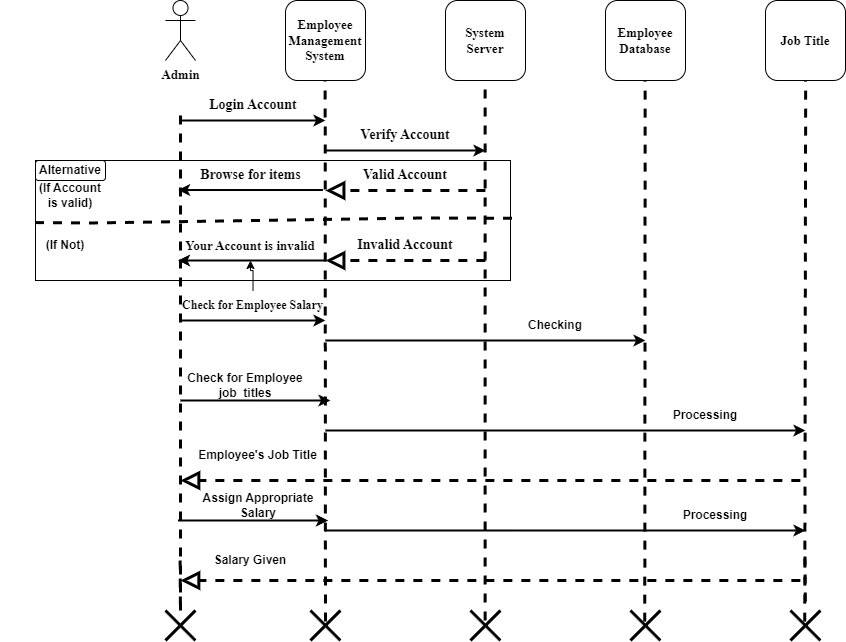

The diagram above was exported from draw.io. Its source (the exported page's mxGraphModel, read from the mxfile embedded in the PNG):
<mxGraphModel dx="1883" dy="1029" grid="1" gridSize="10" guides="1" tooltips="1" connect="1" arrows="1" fold="1" page="1" pageScale="1" pageWidth="827" pageHeight="1169" math="0" shadow="0">
  <root>
    <mxCell id="0" />
    <mxCell id="1" parent="0" />
    <mxCell id="o6fDB9c-r1cCo5ap2thZ-1" value="Admin" style="shape=umlActor;verticalLabelPosition=bottom;verticalAlign=top;html=1;outlineConnect=0;fontFamily=Times New Roman;fontStyle=1;fontSize=13;" parent="1" vertex="1">
      <mxGeometry x="40" y="40" width="30" height="60" as="geometry" />
    </mxCell>
    <mxCell id="o6fDB9c-r1cCo5ap2thZ-4" value="Employee&lt;br style=&quot;font-size: 13px;&quot;&gt;Management&lt;br style=&quot;font-size: 13px;&quot;&gt;System" style="whiteSpace=wrap;html=1;aspect=fixed;fontFamily=Times New Roman;fontStyle=1;fontSize=13;rounded=1;" parent="1" vertex="1">
      <mxGeometry x="160" y="40" width="80" height="80" as="geometry" />
    </mxCell>
    <mxCell id="o6fDB9c-r1cCo5ap2thZ-5" value="System&lt;br style=&quot;font-size: 13px;&quot;&gt;Server" style="whiteSpace=wrap;html=1;aspect=fixed;fontFamily=Times New Roman;fontStyle=1;fontSize=13;rounded=1;" parent="1" vertex="1">
      <mxGeometry x="320" y="40" width="80" height="80" as="geometry" />
    </mxCell>
    <mxCell id="o6fDB9c-r1cCo5ap2thZ-6" value="Employee&lt;br style=&quot;font-size: 13px;&quot;&gt;Database" style="whiteSpace=wrap;html=1;aspect=fixed;fontFamily=Times New Roman;fontStyle=1;fontSize=13;rounded=1;" parent="1" vertex="1">
      <mxGeometry x="480" y="40" width="80" height="80" as="geometry" />
    </mxCell>
    <mxCell id="o6fDB9c-r1cCo5ap2thZ-8" value="" style="endArrow=none;dashed=1;html=1;rounded=0;jumpSize=10;strokeWidth=3;" parent="1" edge="1" source="o6fDB9c-r1cCo5ap2thZ-14">
      <mxGeometry width="50" height="50" relative="1" as="geometry">
        <mxPoint x="54.66" y="600" as="sourcePoint" />
        <mxPoint x="55" y="150" as="targetPoint" />
      </mxGeometry>
    </mxCell>
    <mxCell id="o6fDB9c-r1cCo5ap2thZ-10" value="" style="endArrow=none;dashed=1;html=1;rounded=0;jumpSize=10;strokeWidth=3;exitX=0.499;exitY=0.367;exitDx=0;exitDy=0;exitPerimeter=0;" parent="1" source="o6fDB9c-r1cCo5ap2thZ-15" edge="1">
      <mxGeometry width="50" height="50" relative="1" as="geometry">
        <mxPoint x="200" y="560" as="sourcePoint" />
        <mxPoint x="199.66" y="120" as="targetPoint" />
      </mxGeometry>
    </mxCell>
    <mxCell id="o6fDB9c-r1cCo5ap2thZ-11" value="" style="endArrow=none;dashed=1;html=1;rounded=0;jumpSize=10;strokeWidth=3;exitX=0.489;exitY=0.333;exitDx=0;exitDy=0;exitPerimeter=0;" parent="1" source="o6fDB9c-r1cCo5ap2thZ-16" edge="1">
      <mxGeometry width="50" height="50" relative="1" as="geometry">
        <mxPoint x="360" y="560" as="sourcePoint" />
        <mxPoint x="359.65999999999997" y="120" as="targetPoint" />
      </mxGeometry>
    </mxCell>
    <mxCell id="o6fDB9c-r1cCo5ap2thZ-12" value="" style="endArrow=none;dashed=1;html=1;rounded=0;jumpSize=10;strokeWidth=3;exitX=0.476;exitY=0.372;exitDx=0;exitDy=0;exitPerimeter=0;" parent="1" source="o6fDB9c-r1cCo5ap2thZ-17" edge="1">
      <mxGeometry width="50" height="50" relative="1" as="geometry">
        <mxPoint x="520" y="560" as="sourcePoint" />
        <mxPoint x="519.66" y="120" as="targetPoint" />
      </mxGeometry>
    </mxCell>
    <mxCell id="o6fDB9c-r1cCo5ap2thZ-15" value="" style="shape=umlDestroy;whiteSpace=wrap;html=1;strokeWidth=3;targetShapes=umlLifeline;" parent="1" vertex="1">
      <mxGeometry x="185" y="650" width="30" height="30" as="geometry" />
    </mxCell>
    <mxCell id="o6fDB9c-r1cCo5ap2thZ-16" value="" style="shape=umlDestroy;whiteSpace=wrap;html=1;strokeWidth=3;targetShapes=umlLifeline;" parent="1" vertex="1">
      <mxGeometry x="345" y="650" width="30" height="30" as="geometry" />
    </mxCell>
    <mxCell id="o6fDB9c-r1cCo5ap2thZ-17" value="" style="shape=umlDestroy;whiteSpace=wrap;html=1;strokeWidth=3;targetShapes=umlLifeline;" parent="1" vertex="1">
      <mxGeometry x="505" y="650" width="30" height="30" as="geometry" />
    </mxCell>
    <mxCell id="o6fDB9c-r1cCo5ap2thZ-19" value="" style="verticalLabelPosition=bottom;verticalAlign=top;html=1;shape=mxgraph.basic.rect;fillColor2=none;strokeWidth=1;size=20;indent=5;shadow=0;labelBackgroundColor=none;fillOpacity=0;" parent="1" vertex="1">
      <mxGeometry x="-90" y="200" width="475" height="120" as="geometry" />
    </mxCell>
    <mxCell id="o6fDB9c-r1cCo5ap2thZ-22" value="" style="endArrow=classic;html=1;rounded=0;strokeWidth=2;" parent="1" edge="1">
      <mxGeometry width="50" height="50" relative="1" as="geometry">
        <mxPoint x="55" y="160" as="sourcePoint" />
        <mxPoint x="200" y="160" as="targetPoint" />
        <Array as="points">
          <mxPoint x="125" y="160" />
        </Array>
      </mxGeometry>
    </mxCell>
    <mxCell id="o6fDB9c-r1cCo5ap2thZ-23" value="" style="endArrow=none;dashed=1;html=1;rounded=0;entryX=0.999;entryY=0.486;entryDx=0;entryDy=0;entryPerimeter=0;strokeWidth=3;exitX=-0.001;exitY=0.517;exitDx=0;exitDy=0;exitPerimeter=0;" parent="1" edge="1" source="o6fDB9c-r1cCo5ap2thZ-19">
      <mxGeometry width="50" height="50" relative="1" as="geometry">
        <mxPoint x="-80" y="263" as="sourcePoint" />
        <mxPoint x="389.7650000000001" y="257.81999999999994" as="targetPoint" />
        <Array as="points">
          <mxPoint x="-34.76" y="262.5" />
          <mxPoint x="295.24" y="257.5" />
        </Array>
      </mxGeometry>
    </mxCell>
    <mxCell id="o6fDB9c-r1cCo5ap2thZ-24" value="&lt;font style=&quot;font-size: 14px;&quot; face=&quot;Times New Roman&quot;&gt;&lt;b&gt;Login Account&lt;/b&gt;&lt;/font&gt;" style="text;html=1;strokeColor=none;fillColor=none;align=center;verticalAlign=middle;whiteSpace=wrap;rounded=0;" parent="1" vertex="1">
      <mxGeometry x="82.5" y="130" width="90" height="30" as="geometry" />
    </mxCell>
    <mxCell id="o6fDB9c-r1cCo5ap2thZ-25" value="" style="endArrow=classic;html=1;rounded=0;strokeWidth=2;" parent="1" edge="1">
      <mxGeometry width="50" height="50" relative="1" as="geometry">
        <mxPoint x="200" y="190" as="sourcePoint" />
        <mxPoint x="360" y="190" as="targetPoint" />
        <Array as="points">
          <mxPoint x="270" y="190" />
        </Array>
      </mxGeometry>
    </mxCell>
    <mxCell id="o6fDB9c-r1cCo5ap2thZ-26" value="&lt;font size=&quot;1&quot; face=&quot;Times New Roman&quot;&gt;&lt;b style=&quot;font-size: 14px;&quot;&gt;Verify Account&lt;/b&gt;&lt;/font&gt;" style="text;html=1;strokeColor=none;fillColor=none;align=center;verticalAlign=middle;whiteSpace=wrap;rounded=0;" parent="1" vertex="1">
      <mxGeometry x="230" y="160" width="100" height="30" as="geometry" />
    </mxCell>
    <mxCell id="o6fDB9c-r1cCo5ap2thZ-29" value="&lt;b&gt;&lt;font face=&quot;Times New Roman&quot; style=&quot;font-size: 14px;&quot;&gt;Valid Account&lt;/font&gt;&lt;/b&gt;" style="text;html=1;strokeColor=none;fillColor=none;align=center;verticalAlign=middle;whiteSpace=wrap;rounded=0;" parent="1" vertex="1">
      <mxGeometry x="230" y="200" width="100" height="30" as="geometry" />
    </mxCell>
    <mxCell id="o6fDB9c-r1cCo5ap2thZ-30" value="" style="endArrow=block;dashed=1;endFill=0;endSize=12;html=1;rounded=0;exitX=0.932;exitY=0.333;exitDx=0;exitDy=0;exitPerimeter=0;strokeWidth=3;" parent="1" edge="1">
      <mxGeometry width="160" relative="1" as="geometry">
        <mxPoint x="359.92000000000013" y="229.99999999999991" as="sourcePoint" />
        <mxPoint x="200.08" y="230.03999999999996" as="targetPoint" />
      </mxGeometry>
    </mxCell>
    <mxCell id="o6fDB9c-r1cCo5ap2thZ-31" value="" style="endArrow=block;dashed=1;endFill=0;endSize=12;html=1;rounded=0;exitX=0.932;exitY=0.333;exitDx=0;exitDy=0;exitPerimeter=0;strokeWidth=3;" parent="1" edge="1">
      <mxGeometry width="160" relative="1" as="geometry">
        <mxPoint x="359.92000000000013" y="299.9999999999999" as="sourcePoint" />
        <mxPoint x="200.08" y="300.03999999999996" as="targetPoint" />
      </mxGeometry>
    </mxCell>
    <mxCell id="o6fDB9c-r1cCo5ap2thZ-33" value="&lt;b&gt;&lt;font style=&quot;font-size: 14px;&quot; face=&quot;Times New Roman&quot;&gt;Invalid Account&lt;/font&gt;&lt;/b&gt;" style="text;html=1;strokeColor=none;fillColor=none;align=center;verticalAlign=middle;whiteSpace=wrap;rounded=0;" parent="1" vertex="1">
      <mxGeometry x="230" y="270" width="100" height="30" as="geometry" />
    </mxCell>
    <mxCell id="o6fDB9c-r1cCo5ap2thZ-34" value="" style="endArrow=classic;html=1;rounded=0;strokeWidth=2;" parent="1" edge="1">
      <mxGeometry width="50" height="50" relative="1" as="geometry">
        <mxPoint x="197.5" y="229.52" as="sourcePoint" />
        <mxPoint x="52.5" y="229.52" as="targetPoint" />
      </mxGeometry>
    </mxCell>
    <mxCell id="o6fDB9c-r1cCo5ap2thZ-35" value="&lt;font style=&quot;font-size: 14px;&quot; face=&quot;Times New Roman&quot;&gt;&lt;b&gt;Browse for items&lt;/b&gt;&lt;/font&gt;" style="text;html=1;strokeColor=none;fillColor=none;align=center;verticalAlign=middle;whiteSpace=wrap;rounded=0;" parent="1" vertex="1">
      <mxGeometry x="72.5" y="200" width="105" height="30" as="geometry" />
    </mxCell>
    <mxCell id="o6fDB9c-r1cCo5ap2thZ-36" value="&lt;font style=&quot;font-size: 13px;&quot; face=&quot;Times New Roman&quot;&gt;&lt;b&gt;Your Account is invalid&lt;/b&gt;&lt;/font&gt;" style="text;html=1;strokeColor=none;fillColor=none;align=center;verticalAlign=middle;whiteSpace=wrap;rounded=0;" parent="1" vertex="1">
      <mxGeometry x="55" y="270" width="140" height="30" as="geometry" />
    </mxCell>
    <mxCell id="o6fDB9c-r1cCo5ap2thZ-37" value="" style="endArrow=classic;html=1;rounded=0;strokeWidth=2;" parent="1" edge="1">
      <mxGeometry width="50" height="50" relative="1" as="geometry">
        <mxPoint x="200" y="300" as="sourcePoint" />
        <mxPoint x="52.5" y="300" as="targetPoint" />
      </mxGeometry>
    </mxCell>
    <mxCell id="o6fDB9c-r1cCo5ap2thZ-38" value="" style="endArrow=classic;html=1;rounded=0;strokeWidth=2;" parent="1" edge="1">
      <mxGeometry width="50" height="50" relative="1" as="geometry">
        <mxPoint x="55" y="360" as="sourcePoint" />
        <mxPoint x="200" y="360" as="targetPoint" />
      </mxGeometry>
    </mxCell>
    <mxCell id="E8W0WhhxpySkFdWCKQhZ-18" value="" style="edgeStyle=orthogonalEdgeStyle;rounded=0;orthogonalLoop=1;jettySize=auto;html=1;" edge="1" parent="1" source="o6fDB9c-r1cCo5ap2thZ-39" target="o6fDB9c-r1cCo5ap2thZ-36">
      <mxGeometry relative="1" as="geometry" />
    </mxCell>
    <mxCell id="o6fDB9c-r1cCo5ap2thZ-39" value="&lt;font style=&quot;font-size: 12px;&quot; face=&quot;Times New Roman&quot;&gt;&lt;b&gt;Check for Employee Salary&lt;/b&gt;&lt;/font&gt;" style="text;html=1;strokeColor=none;fillColor=none;align=center;verticalAlign=middle;whiteSpace=wrap;rounded=0;" parent="1" vertex="1">
      <mxGeometry x="55" y="330" width="145" height="30" as="geometry" />
    </mxCell>
    <mxCell id="E8W0WhhxpySkFdWCKQhZ-1" value="" style="endArrow=classic;html=1;rounded=0;strokeWidth=2;" edge="1" parent="1">
      <mxGeometry width="50" height="50" relative="1" as="geometry">
        <mxPoint x="200" y="380" as="sourcePoint" />
        <mxPoint x="520" y="380" as="targetPoint" />
      </mxGeometry>
    </mxCell>
    <mxCell id="E8W0WhhxpySkFdWCKQhZ-2" value="Job Title" style="whiteSpace=wrap;html=1;aspect=fixed;fontFamily=Times New Roman;fontStyle=1;fontSize=13;rounded=1;" vertex="1" parent="1">
      <mxGeometry x="640" y="40" width="80" height="80" as="geometry" />
    </mxCell>
    <mxCell id="E8W0WhhxpySkFdWCKQhZ-3" value="" style="endArrow=none;dashed=1;html=1;rounded=0;jumpSize=10;strokeWidth=3;exitX=0.476;exitY=0.372;exitDx=0;exitDy=0;exitPerimeter=0;" edge="1" parent="1" source="E8W0WhhxpySkFdWCKQhZ-4">
      <mxGeometry width="50" height="50" relative="1" as="geometry">
        <mxPoint x="679.5" y="596" as="sourcePoint" />
        <mxPoint x="680.16" y="120" as="targetPoint" />
      </mxGeometry>
    </mxCell>
    <mxCell id="E8W0WhhxpySkFdWCKQhZ-5" value="" style="endArrow=none;dashed=1;html=1;rounded=0;jumpSize=10;strokeWidth=3;exitX=0.476;exitY=0.372;exitDx=0;exitDy=0;exitPerimeter=0;" edge="1" parent="1" target="E8W0WhhxpySkFdWCKQhZ-4">
      <mxGeometry width="50" height="50" relative="1" as="geometry">
        <mxPoint x="679.5" y="596" as="sourcePoint" />
        <mxPoint x="680.16" y="120" as="targetPoint" />
      </mxGeometry>
    </mxCell>
    <mxCell id="E8W0WhhxpySkFdWCKQhZ-4" value="" style="shape=umlDestroy;whiteSpace=wrap;html=1;strokeWidth=3;targetShapes=umlLifeline;" vertex="1" parent="1">
      <mxGeometry x="665" y="650" width="30" height="30" as="geometry" />
    </mxCell>
    <mxCell id="E8W0WhhxpySkFdWCKQhZ-6" value="&lt;b&gt;Checking&lt;/b&gt;" style="text;html=1;strokeColor=none;fillColor=none;align=center;verticalAlign=middle;whiteSpace=wrap;rounded=0;" vertex="1" parent="1">
      <mxGeometry x="400" y="350" width="60" height="30" as="geometry" />
    </mxCell>
    <mxCell id="E8W0WhhxpySkFdWCKQhZ-7" value="" style="endArrow=classic;html=1;rounded=0;strokeWidth=2;" edge="1" parent="1">
      <mxGeometry width="50" height="50" relative="1" as="geometry">
        <mxPoint x="55" y="440" as="sourcePoint" />
        <mxPoint x="205" y="440" as="targetPoint" />
      </mxGeometry>
    </mxCell>
    <mxCell id="E8W0WhhxpySkFdWCKQhZ-8" value="&lt;b&gt;Check for&amp;nbsp;&lt;/b&gt;&lt;b style=&quot;border-color: var(--border-color);&quot;&gt;Employee&lt;/b&gt;&lt;b&gt;&lt;br&gt;job&amp;nbsp; titles&lt;/b&gt;" style="text;html=1;strokeColor=none;fillColor=none;align=center;verticalAlign=middle;whiteSpace=wrap;rounded=0;" vertex="1" parent="1">
      <mxGeometry x="50" y="410" width="140" height="30" as="geometry" />
    </mxCell>
    <mxCell id="E8W0WhhxpySkFdWCKQhZ-9" value="" style="endArrow=classic;html=1;rounded=0;strokeWidth=2;" edge="1" parent="1">
      <mxGeometry width="50" height="50" relative="1" as="geometry">
        <mxPoint x="200" y="470" as="sourcePoint" />
        <mxPoint x="680" y="470" as="targetPoint" />
      </mxGeometry>
    </mxCell>
    <mxCell id="E8W0WhhxpySkFdWCKQhZ-13" value="&lt;b&gt;Processing&lt;/b&gt;" style="text;html=1;strokeColor=none;fillColor=none;align=center;verticalAlign=middle;whiteSpace=wrap;rounded=0;" vertex="1" parent="1">
      <mxGeometry x="550" y="440" width="60" height="30" as="geometry" />
    </mxCell>
    <mxCell id="E8W0WhhxpySkFdWCKQhZ-14" value="" style="endArrow=block;dashed=1;endFill=0;endSize=12;html=1;rounded=0;exitX=0.932;exitY=0.333;exitDx=0;exitDy=0;exitPerimeter=0;strokeWidth=3;" edge="1" parent="1">
      <mxGeometry width="160" relative="1" as="geometry">
        <mxPoint x="674.8400000000001" y="519.9999999999999" as="sourcePoint" />
        <mxPoint x="55" y="520" as="targetPoint" />
      </mxGeometry>
    </mxCell>
    <mxCell id="E8W0WhhxpySkFdWCKQhZ-16" value="&lt;b&gt;Assign Appropriate Salary&lt;/b&gt;" style="text;html=1;strokeColor=none;fillColor=none;align=center;verticalAlign=middle;whiteSpace=wrap;rounded=0;" vertex="1" parent="1">
      <mxGeometry x="72.5" y="530" width="120" height="30" as="geometry" />
    </mxCell>
    <mxCell id="E8W0WhhxpySkFdWCKQhZ-17" value="" style="endArrow=classic;html=1;rounded=0;strokeWidth=2;" edge="1" parent="1">
      <mxGeometry width="50" height="50" relative="1" as="geometry">
        <mxPoint x="52.5" y="560" as="sourcePoint" />
        <mxPoint x="202.5" y="560" as="targetPoint" />
      </mxGeometry>
    </mxCell>
    <mxCell id="E8W0WhhxpySkFdWCKQhZ-20" value="&lt;b&gt;Employee's Job Title&lt;/b&gt;" style="text;html=1;strokeColor=none;fillColor=none;align=center;verticalAlign=middle;whiteSpace=wrap;rounded=0;" vertex="1" parent="1">
      <mxGeometry x="71.25" y="480" width="122.5" height="30" as="geometry" />
    </mxCell>
    <mxCell id="E8W0WhhxpySkFdWCKQhZ-21" value="" style="endArrow=classic;html=1;rounded=0;strokeWidth=2;" edge="1" parent="1">
      <mxGeometry width="50" height="50" relative="1" as="geometry">
        <mxPoint x="200" y="570" as="sourcePoint" />
        <mxPoint x="680" y="570" as="targetPoint" />
      </mxGeometry>
    </mxCell>
    <mxCell id="E8W0WhhxpySkFdWCKQhZ-22" value="" style="endArrow=none;dashed=1;html=1;rounded=0;jumpSize=10;strokeWidth=3;" edge="1" parent="1" target="o6fDB9c-r1cCo5ap2thZ-14">
      <mxGeometry width="50" height="50" relative="1" as="geometry">
        <mxPoint x="54.66" y="600" as="sourcePoint" />
        <mxPoint x="55" y="150" as="targetPoint" />
      </mxGeometry>
    </mxCell>
    <mxCell id="o6fDB9c-r1cCo5ap2thZ-14" value="" style="shape=umlDestroy;whiteSpace=wrap;html=1;strokeWidth=3;targetShapes=umlLifeline;" parent="1" vertex="1">
      <mxGeometry x="40" y="650" width="30" height="30" as="geometry" />
    </mxCell>
    <mxCell id="E8W0WhhxpySkFdWCKQhZ-23" value="&lt;b&gt;Processing&lt;/b&gt;" style="text;html=1;strokeColor=none;fillColor=none;align=center;verticalAlign=middle;whiteSpace=wrap;rounded=0;" vertex="1" parent="1">
      <mxGeometry x="560" y="540" width="60" height="30" as="geometry" />
    </mxCell>
    <mxCell id="E8W0WhhxpySkFdWCKQhZ-24" value="" style="endArrow=block;dashed=1;endFill=0;endSize=12;html=1;rounded=0;exitX=0.932;exitY=0.333;exitDx=0;exitDy=0;exitPerimeter=0;strokeWidth=3;" edge="1" parent="1">
      <mxGeometry width="160" relative="1" as="geometry">
        <mxPoint x="674.8400000000001" y="619.9999999999999" as="sourcePoint" />
        <mxPoint x="55" y="620" as="targetPoint" />
      </mxGeometry>
    </mxCell>
    <mxCell id="E8W0WhhxpySkFdWCKQhZ-25" value="&lt;b&gt;Salary Given&lt;/b&gt;" style="text;html=1;strokeColor=none;fillColor=none;align=center;verticalAlign=middle;whiteSpace=wrap;rounded=0;" vertex="1" parent="1">
      <mxGeometry x="80" y="585" width="90" height="30" as="geometry" />
    </mxCell>
    <mxCell id="E8W0WhhxpySkFdWCKQhZ-26" value="&lt;b&gt;Alternative&lt;/b&gt;" style="rounded=1;whiteSpace=wrap;html=1;" vertex="1" parent="1">
      <mxGeometry x="-90" y="200" width="70" height="20" as="geometry" />
    </mxCell>
    <mxCell id="E8W0WhhxpySkFdWCKQhZ-27" value="&lt;b&gt;(If Account&lt;br&gt;is valid)&lt;/b&gt;" style="text;html=1;strokeColor=none;fillColor=none;align=center;verticalAlign=middle;whiteSpace=wrap;rounded=0;" vertex="1" parent="1">
      <mxGeometry x="-125" y="220" width="140" height="30" as="geometry" />
    </mxCell>
    <mxCell id="E8W0WhhxpySkFdWCKQhZ-28" value="&lt;b&gt;(If Not)&lt;/b&gt;" style="text;html=1;strokeColor=none;fillColor=none;align=center;verticalAlign=middle;whiteSpace=wrap;rounded=0;" vertex="1" parent="1">
      <mxGeometry x="-90" y="270" width="60" height="30" as="geometry" />
    </mxCell>
  </root>
</mxGraphModel>